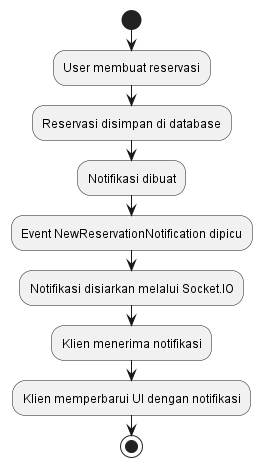

The diagram above was rendered by PlantUML. Its source (embedded in the PNG):
@startuml
start
:User membuat reservasi;
:Reservasi disimpan di database;
:Notifikasi dibuat;
:Event NewReservationNotification dipicu;
:Notifikasi disiarkan melalui Socket.IO;
:Klien menerima notifikasi;
:Klien memperbarui UI dengan notifikasi;
stop
@enduml